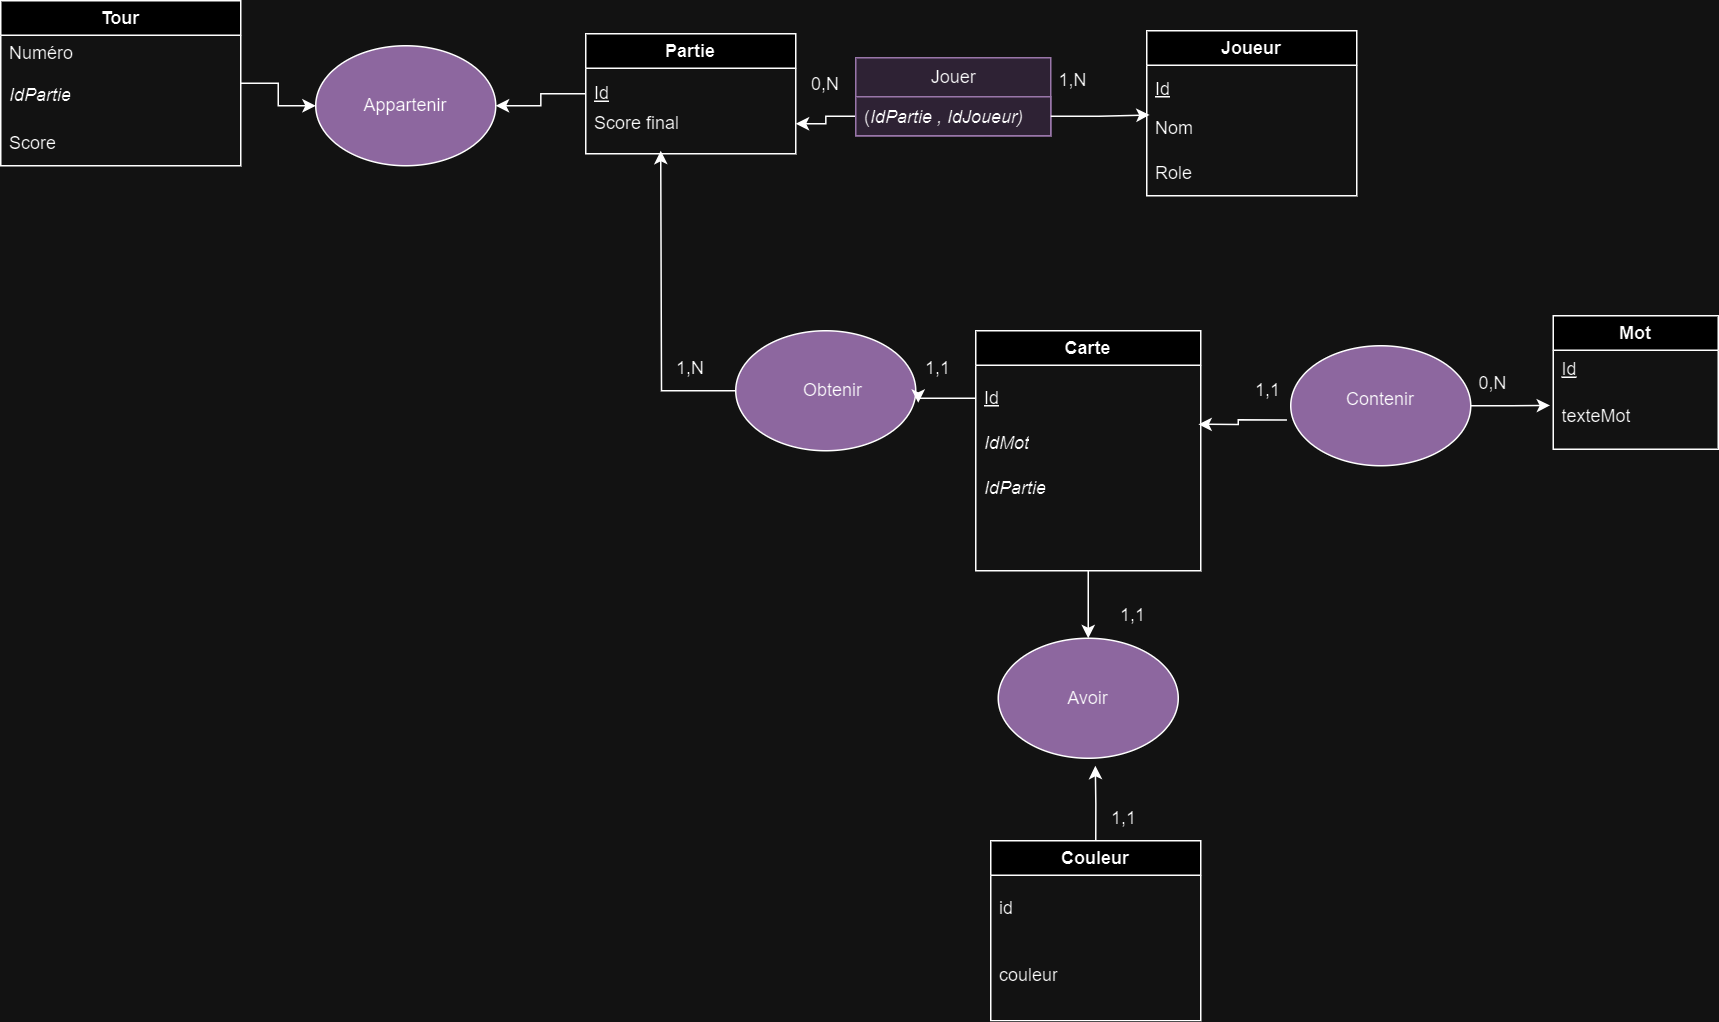

The diagram above was exported from draw.io. Its source (the exported page's mxGraphModel, read from the mxfile embedded in the PNG):
<mxGraphModel dx="2457" dy="1485" grid="1" gridSize="10" guides="1" tooltips="1" connect="1" arrows="1" fold="1" page="1" pageScale="1" pageWidth="690" pageHeight="980" math="0" shadow="0">
  <root>
    <mxCell id="WIyWlLk6GJQsqaUBKTNV-0" />
    <mxCell id="WIyWlLk6GJQsqaUBKTNV-1" parent="WIyWlLk6GJQsqaUBKTNV-0" />
    <mxCell id="aaVGiFU-VdJjxOXvhNDI-4" value="Partie" style="swimlane;whiteSpace=wrap;html=1;" parent="WIyWlLk6GJQsqaUBKTNV-1" vertex="1">
      <mxGeometry x="-480" y="-698" width="140" height="80" as="geometry" />
    </mxCell>
    <mxCell id="aaVGiFU-VdJjxOXvhNDI-5" value="Score final" style="text;strokeColor=none;fillColor=none;align=left;verticalAlign=middle;spacingLeft=4;spacingRight=4;overflow=hidden;points=[[0,0.5],[1,0.5]];portConstraint=eastwest;rotatable=0;whiteSpace=wrap;html=1;" parent="aaVGiFU-VdJjxOXvhNDI-4" vertex="1">
      <mxGeometry y="40" width="140" height="40" as="geometry" />
    </mxCell>
    <mxCell id="aaVGiFU-VdJjxOXvhNDI-6" value="&lt;u&gt;Id&lt;/u&gt;" style="text;strokeColor=none;fillColor=none;align=left;verticalAlign=middle;spacingLeft=4;spacingRight=4;overflow=hidden;points=[[0,0.5],[1,0.5]];portConstraint=eastwest;rotatable=0;whiteSpace=wrap;html=1;" parent="aaVGiFU-VdJjxOXvhNDI-4" vertex="1">
      <mxGeometry y="25" width="140" height="30" as="geometry" />
    </mxCell>
    <mxCell id="aaVGiFU-VdJjxOXvhNDI-7" value="Mot" style="swimlane;whiteSpace=wrap;html=1;" parent="WIyWlLk6GJQsqaUBKTNV-1" vertex="1">
      <mxGeometry x="165" y="-510" width="110" height="89" as="geometry" />
    </mxCell>
    <mxCell id="aaVGiFU-VdJjxOXvhNDI-8" value="&lt;u&gt;Id&lt;/u&gt;" style="text;strokeColor=none;fillColor=none;align=left;verticalAlign=middle;spacingLeft=4;spacingRight=4;overflow=hidden;points=[[0,0.5],[1,0.5]];portConstraint=eastwest;rotatable=0;whiteSpace=wrap;html=1;" parent="aaVGiFU-VdJjxOXvhNDI-7" vertex="1">
      <mxGeometry y="21" width="110" height="30" as="geometry" />
    </mxCell>
    <mxCell id="aaVGiFU-VdJjxOXvhNDI-9" value="texteMot" style="text;strokeColor=none;fillColor=none;align=left;verticalAlign=middle;spacingLeft=4;spacingRight=4;overflow=hidden;points=[[0,0.5],[1,0.5]];portConstraint=eastwest;rotatable=0;whiteSpace=wrap;html=1;" parent="aaVGiFU-VdJjxOXvhNDI-7" vertex="1">
      <mxGeometry y="52" width="110" height="30" as="geometry" />
    </mxCell>
    <mxCell id="aaVGiFU-VdJjxOXvhNDI-10" value="Joueur" style="swimlane;whiteSpace=wrap;html=1;movable=1;resizable=1;rotatable=1;deletable=1;editable=1;locked=0;connectable=1;" parent="WIyWlLk6GJQsqaUBKTNV-1" vertex="1">
      <mxGeometry x="-106" y="-700" width="140" height="110" as="geometry" />
    </mxCell>
    <mxCell id="aaVGiFU-VdJjxOXvhNDI-11" value="&lt;u&gt;Id&lt;/u&gt;" style="text;strokeColor=none;fillColor=none;align=left;verticalAlign=middle;spacingLeft=4;spacingRight=4;overflow=hidden;points=[[0,0.5],[1,0.5]];portConstraint=eastwest;rotatable=0;whiteSpace=wrap;html=1;" parent="aaVGiFU-VdJjxOXvhNDI-10" vertex="1">
      <mxGeometry y="24" width="140" height="30" as="geometry" />
    </mxCell>
    <mxCell id="aaVGiFU-VdJjxOXvhNDI-12" value="Nom" style="text;strokeColor=none;fillColor=none;align=left;verticalAlign=middle;spacingLeft=4;spacingRight=4;overflow=hidden;points=[[0,0.5],[1,0.5]];portConstraint=eastwest;rotatable=1;whiteSpace=wrap;html=1;movable=1;resizable=1;deletable=1;editable=1;locked=0;connectable=1;" parent="aaVGiFU-VdJjxOXvhNDI-10" vertex="1">
      <mxGeometry y="50" width="140" height="30" as="geometry" />
    </mxCell>
    <mxCell id="naEb6RODwQGbZ-PhmZDk-47" value="Role" style="text;strokeColor=none;fillColor=none;align=left;verticalAlign=middle;spacingLeft=4;spacingRight=4;overflow=hidden;points=[[0,0.5],[1,0.5]];portConstraint=eastwest;rotatable=1;whiteSpace=wrap;html=1;movable=1;resizable=1;deletable=1;editable=1;locked=0;connectable=1;" vertex="1" parent="aaVGiFU-VdJjxOXvhNDI-10">
      <mxGeometry y="80" width="140" height="30" as="geometry" />
    </mxCell>
    <mxCell id="naEb6RODwQGbZ-PhmZDk-30" style="edgeStyle=orthogonalEdgeStyle;rounded=0;orthogonalLoop=1;jettySize=auto;html=1;exitX=0.5;exitY=1;exitDx=0;exitDy=0;entryX=0.5;entryY=0;entryDx=0;entryDy=0;" edge="1" parent="WIyWlLk6GJQsqaUBKTNV-1" source="aaVGiFU-VdJjxOXvhNDI-18" target="naEb6RODwQGbZ-PhmZDk-27">
      <mxGeometry relative="1" as="geometry" />
    </mxCell>
    <mxCell id="aaVGiFU-VdJjxOXvhNDI-18" value="Carte" style="swimlane;whiteSpace=wrap;html=1;" parent="WIyWlLk6GJQsqaUBKTNV-1" vertex="1">
      <mxGeometry x="-220" y="-500" width="150" height="160" as="geometry" />
    </mxCell>
    <mxCell id="aaVGiFU-VdJjxOXvhNDI-19" value="&lt;u&gt;Id&lt;/u&gt;" style="text;strokeColor=none;fillColor=none;align=left;verticalAlign=middle;spacingLeft=4;spacingRight=4;overflow=hidden;points=[[0,0.5],[1,0.5]];portConstraint=eastwest;rotatable=0;whiteSpace=wrap;html=1;" parent="aaVGiFU-VdJjxOXvhNDI-18" vertex="1">
      <mxGeometry y="30" width="140" height="30" as="geometry" />
    </mxCell>
    <mxCell id="aaVGiFU-VdJjxOXvhNDI-20" value="&lt;i&gt;IdMot&lt;/i&gt;" style="text;strokeColor=none;fillColor=none;align=left;verticalAlign=middle;spacingLeft=4;spacingRight=4;overflow=hidden;points=[[0,0.5],[1,0.5]];portConstraint=eastwest;rotatable=0;whiteSpace=wrap;html=1;" parent="aaVGiFU-VdJjxOXvhNDI-18" vertex="1">
      <mxGeometry y="60" width="140" height="30" as="geometry" />
    </mxCell>
    <mxCell id="aaVGiFU-VdJjxOXvhNDI-21" value="&lt;i&gt;IdPartie&lt;/i&gt;" style="text;strokeColor=none;fillColor=none;align=left;verticalAlign=middle;spacingLeft=4;spacingRight=4;overflow=hidden;points=[[0,0.5],[1,0.5]];portConstraint=eastwest;rotatable=0;whiteSpace=wrap;html=1;" parent="aaVGiFU-VdJjxOXvhNDI-18" vertex="1">
      <mxGeometry y="90" width="140" height="30" as="geometry" />
    </mxCell>
    <mxCell id="naEb6RODwQGbZ-PhmZDk-32" style="edgeStyle=orthogonalEdgeStyle;rounded=0;orthogonalLoop=1;jettySize=auto;html=1;exitX=1;exitY=0.5;exitDx=0;exitDy=0;entryX=0;entryY=0.5;entryDx=0;entryDy=0;" edge="1" parent="WIyWlLk6GJQsqaUBKTNV-1" source="aaVGiFU-VdJjxOXvhNDI-23" target="naEb6RODwQGbZ-PhmZDk-11">
      <mxGeometry relative="1" as="geometry" />
    </mxCell>
    <mxCell id="aaVGiFU-VdJjxOXvhNDI-23" value="Tour" style="swimlane;whiteSpace=wrap;html=1;" parent="WIyWlLk6GJQsqaUBKTNV-1" vertex="1">
      <mxGeometry x="-870" y="-720" width="160" height="110" as="geometry" />
    </mxCell>
    <mxCell id="aaVGiFU-VdJjxOXvhNDI-24" value="Numéro" style="text;strokeColor=none;fillColor=none;align=left;verticalAlign=middle;spacingLeft=4;spacingRight=4;overflow=hidden;points=[[0,0.5],[1,0.5]];portConstraint=eastwest;rotatable=0;whiteSpace=wrap;html=1;" parent="aaVGiFU-VdJjxOXvhNDI-23" vertex="1">
      <mxGeometry y="20" width="140" height="30" as="geometry" />
    </mxCell>
    <mxCell id="aaVGiFU-VdJjxOXvhNDI-25" value="&lt;i&gt;IdPartie&lt;/i&gt;" style="text;strokeColor=none;fillColor=none;align=left;verticalAlign=middle;spacingLeft=4;spacingRight=4;overflow=hidden;points=[[0,0.5],[1,0.5]];portConstraint=eastwest;rotatable=0;whiteSpace=wrap;html=1;" parent="aaVGiFU-VdJjxOXvhNDI-23" vertex="1">
      <mxGeometry y="48" width="140" height="30" as="geometry" />
    </mxCell>
    <mxCell id="aaVGiFU-VdJjxOXvhNDI-26" value="Score" style="text;strokeColor=none;fillColor=none;align=left;verticalAlign=middle;spacingLeft=4;spacingRight=4;overflow=hidden;points=[[0,0.5],[1,0.5]];portConstraint=eastwest;rotatable=0;whiteSpace=wrap;html=1;" parent="aaVGiFU-VdJjxOXvhNDI-23" vertex="1">
      <mxGeometry y="80" width="140" height="30" as="geometry" />
    </mxCell>
    <mxCell id="aaVGiFU-VdJjxOXvhNDI-27" value="0,N" style="text;strokeColor=none;align=center;fillColor=none;html=1;verticalAlign=middle;whiteSpace=wrap;rounded=0;" parent="WIyWlLk6GJQsqaUBKTNV-1" vertex="1">
      <mxGeometry x="-335" y="-679" width="30" height="30" as="geometry" />
    </mxCell>
    <mxCell id="aaVGiFU-VdJjxOXvhNDI-28" value="1,N" style="text;strokeColor=none;align=center;fillColor=none;html=1;verticalAlign=middle;whiteSpace=wrap;rounded=0;" parent="WIyWlLk6GJQsqaUBKTNV-1" vertex="1">
      <mxGeometry x="-170" y="-682" width="30" height="30" as="geometry" />
    </mxCell>
    <mxCell id="aaVGiFU-VdJjxOXvhNDI-31" style="edgeStyle=orthogonalEdgeStyle;rounded=0;orthogonalLoop=1;jettySize=auto;html=1;exitX=0;exitY=0.75;exitDx=0;exitDy=0;entryX=1;entryY=0.5;entryDx=0;entryDy=0;" parent="WIyWlLk6GJQsqaUBKTNV-1" source="aaVGiFU-VdJjxOXvhNDI-32" target="aaVGiFU-VdJjxOXvhNDI-5" edge="1">
      <mxGeometry relative="1" as="geometry" />
    </mxCell>
    <mxCell id="aaVGiFU-VdJjxOXvhNDI-32" value="Jouer" style="swimlane;fontStyle=0;childLayout=stackLayout;horizontal=1;startSize=26;fillColor=#e1d5e7;horizontalStack=0;resizeParent=1;resizeParentMax=0;resizeLast=0;collapsible=1;marginBottom=0;html=1;strokeColor=#9673a6;" parent="WIyWlLk6GJQsqaUBKTNV-1" vertex="1">
      <mxGeometry x="-300" y="-682" width="130" height="52" as="geometry" />
    </mxCell>
    <mxCell id="aaVGiFU-VdJjxOXvhNDI-33" value="(&lt;i&gt;IdPartie , IdJoueur)&lt;/i&gt;" style="text;strokeColor=#9673a6;fillColor=#e1d5e7;align=left;verticalAlign=top;spacingLeft=4;spacingRight=4;overflow=hidden;rotatable=0;points=[[0,0.5],[1,0.5]];portConstraint=eastwest;whiteSpace=wrap;html=1;" parent="aaVGiFU-VdJjxOXvhNDI-32" vertex="1">
      <mxGeometry y="26" width="130" height="26" as="geometry" />
    </mxCell>
    <mxCell id="aaVGiFU-VdJjxOXvhNDI-34" style="edgeStyle=orthogonalEdgeStyle;rounded=0;orthogonalLoop=1;jettySize=auto;html=1;exitX=1;exitY=0.5;exitDx=0;exitDy=0;entryX=0.014;entryY=0.203;entryDx=0;entryDy=0;entryPerimeter=0;" parent="WIyWlLk6GJQsqaUBKTNV-1" source="aaVGiFU-VdJjxOXvhNDI-33" target="aaVGiFU-VdJjxOXvhNDI-12" edge="1">
      <mxGeometry relative="1" as="geometry" />
    </mxCell>
    <mxCell id="aaVGiFU-VdJjxOXvhNDI-75" style="edgeStyle=orthogonalEdgeStyle;rounded=0;orthogonalLoop=1;jettySize=auto;html=1;exitX=-0.021;exitY=0.618;exitDx=0;exitDy=0;entryX=1.06;entryY=0.079;entryDx=0;entryDy=0;entryPerimeter=0;exitPerimeter=0;" parent="WIyWlLk6GJQsqaUBKTNV-1" source="naEb6RODwQGbZ-PhmZDk-4" target="aaVGiFU-VdJjxOXvhNDI-20" edge="1">
      <mxGeometry relative="1" as="geometry">
        <mxPoint x="-26.5" y="-441" as="sourcePoint" />
      </mxGeometry>
    </mxCell>
    <mxCell id="naEb6RODwQGbZ-PhmZDk-4" value="" style="ellipse;whiteSpace=wrap;html=1;fillColor=#A680B8;" vertex="1" parent="WIyWlLk6GJQsqaUBKTNV-1">
      <mxGeometry x="-10" y="-490" width="120" height="80" as="geometry" />
    </mxCell>
    <mxCell id="naEb6RODwQGbZ-PhmZDk-7" value="Contenir" style="text;strokeColor=none;align=center;fillColor=none;html=1;verticalAlign=middle;whiteSpace=wrap;rounded=0;" vertex="1" parent="WIyWlLk6GJQsqaUBKTNV-1">
      <mxGeometry x="20" y="-469" width="60" height="30" as="geometry" />
    </mxCell>
    <mxCell id="naEb6RODwQGbZ-PhmZDk-17" style="edgeStyle=orthogonalEdgeStyle;rounded=0;orthogonalLoop=1;jettySize=auto;html=1;exitX=0;exitY=0.5;exitDx=0;exitDy=0;" edge="1" parent="WIyWlLk6GJQsqaUBKTNV-1" source="naEb6RODwQGbZ-PhmZDk-9">
      <mxGeometry relative="1" as="geometry">
        <mxPoint x="-430" y="-620" as="targetPoint" />
      </mxGeometry>
    </mxCell>
    <mxCell id="naEb6RODwQGbZ-PhmZDk-9" value="" style="ellipse;whiteSpace=wrap;html=1;fontStyle=1;fillColor=#A680B8;" vertex="1" parent="WIyWlLk6GJQsqaUBKTNV-1">
      <mxGeometry x="-380" y="-500" width="120" height="80" as="geometry" />
    </mxCell>
    <mxCell id="naEb6RODwQGbZ-PhmZDk-11" value="" style="ellipse;whiteSpace=wrap;html=1;fillColor=#A680B8;" vertex="1" parent="WIyWlLk6GJQsqaUBKTNV-1">
      <mxGeometry x="-660" y="-690" width="120" height="80" as="geometry" />
    </mxCell>
    <mxCell id="naEb6RODwQGbZ-PhmZDk-8" value="Appartenir" style="text;strokeColor=none;align=center;fillColor=none;html=1;verticalAlign=middle;whiteSpace=wrap;rounded=0;" vertex="1" parent="WIyWlLk6GJQsqaUBKTNV-1">
      <mxGeometry x="-630" y="-665" width="60" height="30" as="geometry" />
    </mxCell>
    <mxCell id="naEb6RODwQGbZ-PhmZDk-15" value="Obtenir" style="text;strokeColor=none;align=center;fillColor=none;html=1;verticalAlign=middle;whiteSpace=wrap;rounded=0;" vertex="1" parent="WIyWlLk6GJQsqaUBKTNV-1">
      <mxGeometry x="-345" y="-475" width="60" height="30" as="geometry" />
    </mxCell>
    <mxCell id="naEb6RODwQGbZ-PhmZDk-16" style="edgeStyle=orthogonalEdgeStyle;rounded=0;orthogonalLoop=1;jettySize=auto;html=1;exitX=0;exitY=0.5;exitDx=0;exitDy=0;entryX=1.014;entryY=0.6;entryDx=0;entryDy=0;entryPerimeter=0;" edge="1" parent="WIyWlLk6GJQsqaUBKTNV-1" source="aaVGiFU-VdJjxOXvhNDI-19" target="naEb6RODwQGbZ-PhmZDk-9">
      <mxGeometry relative="1" as="geometry" />
    </mxCell>
    <mxCell id="naEb6RODwQGbZ-PhmZDk-29" style="edgeStyle=orthogonalEdgeStyle;rounded=0;orthogonalLoop=1;jettySize=auto;html=1;exitX=0.5;exitY=0;exitDx=0;exitDy=0;" edge="1" parent="WIyWlLk6GJQsqaUBKTNV-1" source="naEb6RODwQGbZ-PhmZDk-18">
      <mxGeometry relative="1" as="geometry">
        <mxPoint x="-140.28571428571422" y="-210" as="targetPoint" />
      </mxGeometry>
    </mxCell>
    <mxCell id="naEb6RODwQGbZ-PhmZDk-18" value="Couleur" style="swimlane;whiteSpace=wrap;html=1;" vertex="1" parent="WIyWlLk6GJQsqaUBKTNV-1">
      <mxGeometry x="-210" y="-160" width="140" height="120" as="geometry" />
    </mxCell>
    <mxCell id="naEb6RODwQGbZ-PhmZDk-19" value="id" style="text;strokeColor=none;fillColor=none;align=left;verticalAlign=middle;spacingLeft=4;spacingRight=4;overflow=hidden;points=[[0,0.5],[1,0.5]];portConstraint=eastwest;rotatable=0;whiteSpace=wrap;html=1;" vertex="1" parent="naEb6RODwQGbZ-PhmZDk-18">
      <mxGeometry y="30" width="140" height="30" as="geometry" />
    </mxCell>
    <mxCell id="naEb6RODwQGbZ-PhmZDk-21" value="couleur&lt;div&gt;&lt;br&gt;&lt;/div&gt;" style="text;strokeColor=none;fillColor=none;align=left;verticalAlign=middle;spacingLeft=4;spacingRight=4;overflow=hidden;points=[[0,0.5],[1,0.5]];portConstraint=eastwest;rotatable=0;whiteSpace=wrap;html=1;" vertex="1" parent="naEb6RODwQGbZ-PhmZDk-18">
      <mxGeometry y="80" width="140" height="30" as="geometry" />
    </mxCell>
    <mxCell id="naEb6RODwQGbZ-PhmZDk-27" value="" style="ellipse;whiteSpace=wrap;html=1;fillColor=#A680B8;" vertex="1" parent="WIyWlLk6GJQsqaUBKTNV-1">
      <mxGeometry x="-205" y="-295" width="120" height="80" as="geometry" />
    </mxCell>
    <mxCell id="naEb6RODwQGbZ-PhmZDk-28" value="Avoir" style="text;strokeColor=none;align=center;fillColor=none;html=1;verticalAlign=middle;whiteSpace=wrap;rounded=0;" vertex="1" parent="WIyWlLk6GJQsqaUBKTNV-1">
      <mxGeometry x="-175" y="-270" width="60" height="30" as="geometry" />
    </mxCell>
    <mxCell id="naEb6RODwQGbZ-PhmZDk-33" style="edgeStyle=orthogonalEdgeStyle;rounded=0;orthogonalLoop=1;jettySize=auto;html=1;exitX=0;exitY=0.5;exitDx=0;exitDy=0;entryX=1;entryY=0.5;entryDx=0;entryDy=0;" edge="1" parent="WIyWlLk6GJQsqaUBKTNV-1" source="aaVGiFU-VdJjxOXvhNDI-6" target="naEb6RODwQGbZ-PhmZDk-11">
      <mxGeometry relative="1" as="geometry" />
    </mxCell>
    <mxCell id="naEb6RODwQGbZ-PhmZDk-36" value="1,1&lt;span style=&quot;color: rgba(0, 0, 0, 0); font-family: monospace; font-size: 0px; text-align: start; text-wrap: nowrap;&quot;&gt;%3CmxGraphModel%3E%3Croot%3E%3CmxCell%20id%3D%220%22%2F%3E%3CmxCell%20id%3D%221%22%20parent%3D%220%22%2F%3E%3CmxCell%20id%3D%222%22%20value%3D%220%2CN%22%20style%3D%22text%3BstrokeColor%3Dnone%3Balign%3Dcenter%3BfillColor%3Dnone%3Bhtml%3D1%3BverticalAlign%3Dmiddle%3BwhiteSpace%3Dwrap%3Brounded%3D0%3B%22%20vertex%3D%221%22%20parent%3D%221%22%3E%3CmxGeometry%20x%3D%22-335%22%20y%3D%22-679%22%20width%3D%2230%22%20height%3D%2230%22%20as%3D%22geometry%22%2F%3E%3C%2FmxCell%3E%3C%2Froot%3E%3C%2FmxGraphModel%3E&lt;/span&gt;" style="text;strokeColor=none;align=center;fillColor=none;html=1;verticalAlign=middle;whiteSpace=wrap;rounded=0;" vertex="1" parent="WIyWlLk6GJQsqaUBKTNV-1">
      <mxGeometry x="-136" y="-190" width="30" height="30" as="geometry" />
    </mxCell>
    <mxCell id="naEb6RODwQGbZ-PhmZDk-38" value="1,1&lt;span style=&quot;color: rgba(0, 0, 0, 0); font-family: monospace; font-size: 0px; text-align: start; text-wrap: nowrap;&quot;&gt;%3CmxGraphModel%3E%3Croot%3E%3CmxCell%20id%3D%220%22%2F%3E%3CmxCell%20id%3D%221%22%20parent%3D%220%22%2F%3E%3CmxCell%20id%3D%222%22%20value%3D%220%2CN%22%20style%3D%22text%3BstrokeColor%3Dnone%3Balign%3Dcenter%3BfillColor%3Dnone%3Bhtml%3D1%3BverticalAlign%3Dmiddle%3BwhiteSpace%3Dwrap%3Brounded%3D0%3B%22%20vertex%3D%221%22%20parent%3D%221%22%3E%3CmxGeometry%20x%3D%22-335%22%20y%3D%22-679%22%20width%3D%2230%22%20height%3D%2230%22%20as%3D%22geometry%22%2F%3E%3C%2FmxCell%3E%3C%2Froot%3E%3C%2FmxGraphModel%3E&lt;/span&gt;" style="text;strokeColor=none;align=center;fillColor=none;html=1;verticalAlign=middle;whiteSpace=wrap;rounded=0;" vertex="1" parent="WIyWlLk6GJQsqaUBKTNV-1">
      <mxGeometry x="-130" y="-325" width="30" height="30" as="geometry" />
    </mxCell>
    <mxCell id="naEb6RODwQGbZ-PhmZDk-39" value="1,1&lt;span style=&quot;color: rgba(0, 0, 0, 0); font-family: monospace; font-size: 0px; text-align: start; text-wrap: nowrap;&quot;&gt;%3CmxGraphModel%3E%3Croot%3E%3CmxCell%20id%3D%220%22%2F%3E%3CmxCell%20id%3D%221%22%20parent%3D%220%22%2F%3E%3CmxCell%20id%3D%222%22%20value%3D%220%2CN%22%20style%3D%22text%3BstrokeColor%3Dnone%3Balign%3Dcenter%3BfillColor%3Dnone%3Bhtml%3D1%3BverticalAlign%3Dmiddle%3BwhiteSpace%3Dwrap%3Brounded%3D0%3B%22%20vertex%3D%221%22%20parent%3D%221%22%3E%3CmxGeometry%20x%3D%22-335%22%20y%3D%22-679%22%20width%3D%2230%22%20height%3D%2230%22%20as%3D%22geometry%22%2F%3E%3C%2FmxCell%3E%3C%2Froot%3E%3C%2FmxGraphModel%3E&lt;/span&gt;" style="text;strokeColor=none;align=center;fillColor=none;html=1;verticalAlign=middle;whiteSpace=wrap;rounded=0;" vertex="1" parent="WIyWlLk6GJQsqaUBKTNV-1">
      <mxGeometry x="-40" y="-475" width="30" height="30" as="geometry" />
    </mxCell>
    <mxCell id="naEb6RODwQGbZ-PhmZDk-40" value="0,N" style="text;strokeColor=none;align=center;fillColor=none;html=1;verticalAlign=middle;whiteSpace=wrap;rounded=0;" vertex="1" parent="WIyWlLk6GJQsqaUBKTNV-1">
      <mxGeometry x="110" y="-480.5" width="30" height="30" as="geometry" />
    </mxCell>
    <mxCell id="naEb6RODwQGbZ-PhmZDk-41" style="edgeStyle=orthogonalEdgeStyle;rounded=0;orthogonalLoop=1;jettySize=auto;html=1;exitX=1;exitY=0.5;exitDx=0;exitDy=0;entryX=-0.019;entryY=0.259;entryDx=0;entryDy=0;entryPerimeter=0;" edge="1" parent="WIyWlLk6GJQsqaUBKTNV-1" source="naEb6RODwQGbZ-PhmZDk-4" target="aaVGiFU-VdJjxOXvhNDI-9">
      <mxGeometry relative="1" as="geometry" />
    </mxCell>
    <mxCell id="naEb6RODwQGbZ-PhmZDk-44" value="1,N" style="text;strokeColor=none;align=center;fillColor=none;html=1;verticalAlign=middle;whiteSpace=wrap;rounded=0;" vertex="1" parent="WIyWlLk6GJQsqaUBKTNV-1">
      <mxGeometry x="-425" y="-490" width="30" height="30" as="geometry" />
    </mxCell>
    <mxCell id="naEb6RODwQGbZ-PhmZDk-45" value="1,1&lt;span style=&quot;color: rgba(0, 0, 0, 0); font-family: monospace; font-size: 0px; text-align: start; text-wrap: nowrap;&quot;&gt;%3CmxGraphModel%3E%3Croot%3E%3CmxCell%20id%3D%220%22%2F%3E%3CmxCell%20id%3D%221%22%20parent%3D%220%22%2F%3E%3CmxCell%20id%3D%222%22%20value%3D%220%2CN%22%20style%3D%22text%3BstrokeColor%3Dnone%3Balign%3Dcenter%3BfillColor%3Dnone%3Bhtml%3D1%3BverticalAlign%3Dmiddle%3BwhiteSpace%3Dwrap%3Brounded%3D0%3B%22%20vertex%3D%221%22%20parent%3D%221%22%3E%3CmxGeometry%20x%3D%22-335%22%20y%3D%22-679%22%20width%3D%2230%22%20height%3D%2230%22%20as%3D%22geometry%22%2F%3E%3C%2FmxCell%3E%3C%2Froot%3E%3C%2FmxGraphModel%3E&lt;/span&gt;" style="text;strokeColor=none;align=center;fillColor=none;html=1;verticalAlign=middle;whiteSpace=wrap;rounded=0;" vertex="1" parent="WIyWlLk6GJQsqaUBKTNV-1">
      <mxGeometry x="-260" y="-490" width="30" height="30" as="geometry" />
    </mxCell>
  </root>
</mxGraphModel>